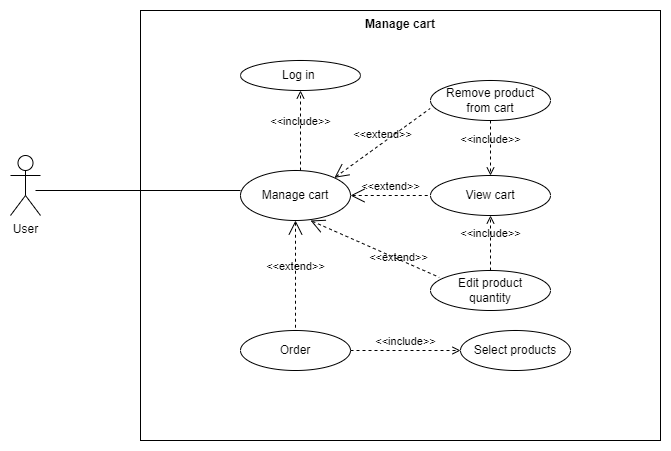

The diagram above was exported from draw.io. Its source (the exported page's mxGraphModel, read from the mxfile embedded in the PNG):
<mxGraphModel dx="1050" dy="557" grid="0" gridSize="10" guides="1" tooltips="1" connect="1" arrows="1" fold="1" page="1" pageScale="1" pageWidth="827" pageHeight="1169" math="0" shadow="0">
  <root>
    <mxCell id="0" />
    <mxCell id="1" parent="0" />
    <mxCell id="QzoH1HzB8asymrWpW9Db-1" value="User" style="shape=umlActor;verticalLabelPosition=bottom;verticalAlign=top;html=1;outlineConnect=0;labelBackgroundColor=none;" vertex="1" parent="1">
      <mxGeometry x="310" y="295" width="30" height="60" as="geometry" />
    </mxCell>
    <mxCell id="QzoH1HzB8asymrWpW9Db-2" value="Manage cart" style="shape=rect;html=1;verticalAlign=top;fontStyle=1;whiteSpace=wrap;align=center;" vertex="1" parent="1">
      <mxGeometry x="440" y="150" width="520" height="430" as="geometry" />
    </mxCell>
    <mxCell id="QzoH1HzB8asymrWpW9Db-3" value="Manage cart" style="ellipse;whiteSpace=wrap;html=1;" vertex="1" parent="1">
      <mxGeometry x="540" y="310" width="110" height="50" as="geometry" />
    </mxCell>
    <mxCell id="QzoH1HzB8asymrWpW9Db-4" value="View cart" style="ellipse;whiteSpace=wrap;html=1;" vertex="1" parent="1">
      <mxGeometry x="730" y="315" width="120" height="40" as="geometry" />
    </mxCell>
    <mxCell id="QzoH1HzB8asymrWpW9Db-5" value="Remove product &lt;br&gt;from cart" style="ellipse;whiteSpace=wrap;html=1;" vertex="1" parent="1">
      <mxGeometry x="730" y="220" width="120" height="40" as="geometry" />
    </mxCell>
    <mxCell id="QzoH1HzB8asymrWpW9Db-6" value="&amp;lt;&amp;lt;extend&amp;gt;&amp;gt;" style="edgeStyle=none;html=1;startArrow=open;endArrow=none;startSize=12;verticalAlign=bottom;dashed=1;labelBackgroundColor=none;rounded=0;entryX=0;entryY=0.5;entryDx=0;entryDy=0;exitX=1;exitY=0.5;exitDx=0;exitDy=0;" edge="1" parent="1" source="QzoH1HzB8asymrWpW9Db-3" target="QzoH1HzB8asymrWpW9Db-4">
      <mxGeometry width="160" relative="1" as="geometry">
        <mxPoint x="610" y="310" as="sourcePoint" />
        <mxPoint x="770" y="310" as="targetPoint" />
      </mxGeometry>
    </mxCell>
    <mxCell id="QzoH1HzB8asymrWpW9Db-7" value="&amp;lt;&amp;lt;extend&amp;gt;&amp;gt;" style="edgeStyle=none;html=1;startArrow=open;endArrow=none;startSize=12;verticalAlign=bottom;dashed=1;labelBackgroundColor=none;rounded=0;entryX=-0.003;entryY=0.7;entryDx=0;entryDy=0;entryPerimeter=0;exitX=1;exitY=0;exitDx=0;exitDy=0;" edge="1" parent="1" source="QzoH1HzB8asymrWpW9Db-3" target="QzoH1HzB8asymrWpW9Db-5">
      <mxGeometry width="160" relative="1" as="geometry">
        <mxPoint x="620" y="320" as="sourcePoint" />
        <mxPoint x="780" y="320" as="targetPoint" />
      </mxGeometry>
    </mxCell>
    <mxCell id="QzoH1HzB8asymrWpW9Db-8" value="&amp;lt;&amp;lt;include&amp;gt;&amp;gt;" style="edgeStyle=none;html=1;endArrow=open;verticalAlign=bottom;dashed=1;labelBackgroundColor=none;rounded=0;entryX=0.5;entryY=0;entryDx=0;entryDy=0;" edge="1" parent="1" target="QzoH1HzB8asymrWpW9Db-4">
      <mxGeometry width="160" relative="1" as="geometry">
        <mxPoint x="790" y="260" as="sourcePoint" />
        <mxPoint x="950" y="260" as="targetPoint" />
      </mxGeometry>
    </mxCell>
    <mxCell id="QzoH1HzB8asymrWpW9Db-9" value="Edit product &lt;br&gt;quantity" style="ellipse;whiteSpace=wrap;html=1;" vertex="1" parent="1">
      <mxGeometry x="730" y="410" width="120" height="40" as="geometry" />
    </mxCell>
    <mxCell id="QzoH1HzB8asymrWpW9Db-10" value="&amp;lt;&amp;lt;extend&amp;gt;&amp;gt;" style="edgeStyle=none;html=1;startArrow=open;endArrow=none;startSize=12;verticalAlign=bottom;dashed=1;labelBackgroundColor=none;rounded=0;entryX=0.073;entryY=0.17;entryDx=0;entryDy=0;entryPerimeter=0;" edge="1" parent="1" target="QzoH1HzB8asymrWpW9Db-9">
      <mxGeometry x="0.4" y="-7" width="160" relative="1" as="geometry">
        <mxPoint x="610" y="360" as="sourcePoint" />
        <mxPoint x="770" y="360" as="targetPoint" />
        <mxPoint as="offset" />
      </mxGeometry>
    </mxCell>
    <mxCell id="QzoH1HzB8asymrWpW9Db-11" value="&amp;lt;&amp;lt;include&amp;gt;&amp;gt;" style="edgeStyle=none;html=1;endArrow=open;verticalAlign=bottom;dashed=1;labelBackgroundColor=none;rounded=0;entryX=0.5;entryY=1;entryDx=0;entryDy=0;" edge="1" parent="1" source="QzoH1HzB8asymrWpW9Db-9" target="QzoH1HzB8asymrWpW9Db-4">
      <mxGeometry width="160" relative="1" as="geometry">
        <mxPoint x="740" y="390" as="sourcePoint" />
        <mxPoint x="900" y="390" as="targetPoint" />
      </mxGeometry>
    </mxCell>
    <mxCell id="QzoH1HzB8asymrWpW9Db-12" value="" style="edgeStyle=none;html=1;endArrow=none;verticalAlign=bottom;rounded=0;exitX=0.5;exitY=0.5;exitDx=0;exitDy=0;exitPerimeter=0;" edge="1" parent="1">
      <mxGeometry width="160" relative="1" as="geometry">
        <mxPoint x="335" y="330" as="sourcePoint" />
        <mxPoint x="540" y="330" as="targetPoint" />
      </mxGeometry>
    </mxCell>
    <mxCell id="QzoH1HzB8asymrWpW9Db-13" value="Log in&amp;nbsp;" style="ellipse;whiteSpace=wrap;html=1;" vertex="1" parent="1">
      <mxGeometry x="540" y="200" width="120" height="30" as="geometry" />
    </mxCell>
    <mxCell id="QzoH1HzB8asymrWpW9Db-14" value="&amp;lt;&amp;lt;include&amp;gt;&amp;gt;" style="edgeStyle=none;html=1;endArrow=open;verticalAlign=bottom;dashed=1;labelBackgroundColor=none;rounded=0;entryX=0.5;entryY=1;entryDx=0;entryDy=0;" edge="1" parent="1" target="QzoH1HzB8asymrWpW9Db-13">
      <mxGeometry width="160" relative="1" as="geometry">
        <mxPoint x="600" y="310" as="sourcePoint" />
        <mxPoint x="760" y="310" as="targetPoint" />
      </mxGeometry>
    </mxCell>
    <mxCell id="QzoH1HzB8asymrWpW9Db-15" value="Order" style="ellipse;whiteSpace=wrap;html=1;" vertex="1" parent="1">
      <mxGeometry x="540" y="470" width="110" height="40" as="geometry" />
    </mxCell>
    <mxCell id="QzoH1HzB8asymrWpW9Db-16" value="Select products" style="ellipse;whiteSpace=wrap;html=1;" vertex="1" parent="1">
      <mxGeometry x="760" y="470" width="110" height="40" as="geometry" />
    </mxCell>
    <mxCell id="QzoH1HzB8asymrWpW9Db-17" value="&amp;lt;&amp;lt;include&amp;gt;&amp;gt;" style="edgeStyle=none;html=1;endArrow=open;verticalAlign=bottom;dashed=1;labelBackgroundColor=none;rounded=0;entryX=0;entryY=0.5;entryDx=0;entryDy=0;exitX=1;exitY=0.5;exitDx=0;exitDy=0;" edge="1" parent="1" source="QzoH1HzB8asymrWpW9Db-15" target="QzoH1HzB8asymrWpW9Db-16">
      <mxGeometry width="160" relative="1" as="geometry">
        <mxPoint x="640" y="490" as="sourcePoint" />
        <mxPoint x="800" y="490" as="targetPoint" />
      </mxGeometry>
    </mxCell>
    <mxCell id="QzoH1HzB8asymrWpW9Db-18" value="&amp;lt;&amp;lt;extend&amp;gt;&amp;gt;" style="edgeStyle=none;html=1;startArrow=open;endArrow=none;startSize=12;verticalAlign=bottom;dashed=1;labelBackgroundColor=none;rounded=0;entryX=0.5;entryY=0;entryDx=0;entryDy=0;exitX=0.5;exitY=1;exitDx=0;exitDy=0;" edge="1" parent="1" source="QzoH1HzB8asymrWpW9Db-3" target="QzoH1HzB8asymrWpW9Db-15">
      <mxGeometry width="160" relative="1" as="geometry">
        <mxPoint x="580" y="360" as="sourcePoint" />
        <mxPoint x="740" y="360" as="targetPoint" />
      </mxGeometry>
    </mxCell>
  </root>
</mxGraphModel>